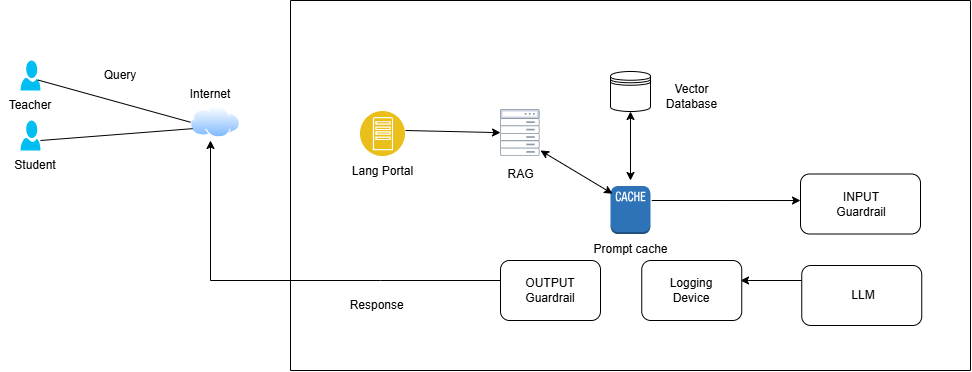

The diagram above was exported from draw.io. Its source (the exported page's mxGraphModel, read from the mxfile embedded in the PNG):
<mxGraphModel dx="1034" dy="420" grid="1" gridSize="10" guides="1" tooltips="1" connect="1" arrows="1" fold="1" page="1" pageScale="1" pageWidth="1700" pageHeight="1100" math="0" shadow="0">
  <root>
    <mxCell id="0" />
    <mxCell id="1" parent="0" />
    <mxCell id="UWTnC-oFqB8jNcSsGCVT-2" value="" style="verticalLabelPosition=bottom;html=1;verticalAlign=top;align=center;strokeColor=none;fillColor=#00BEF2;shape=mxgraph.azure.user;" vertex="1" parent="1">
      <mxGeometry x="250" y="220" width="20" height="30" as="geometry" />
    </mxCell>
    <mxCell id="UWTnC-oFqB8jNcSsGCVT-3" value="Teacher" style="text;html=1;align=center;verticalAlign=middle;whiteSpace=wrap;rounded=0;" vertex="1" parent="1">
      <mxGeometry x="230" y="250" width="60" height="30" as="geometry" />
    </mxCell>
    <mxCell id="UWTnC-oFqB8jNcSsGCVT-4" value="" style="verticalLabelPosition=bottom;html=1;verticalAlign=top;align=center;strokeColor=none;fillColor=#00BEF2;shape=mxgraph.azure.user;" vertex="1" parent="1">
      <mxGeometry x="250" y="280" width="20" height="30" as="geometry" />
    </mxCell>
    <mxCell id="UWTnC-oFqB8jNcSsGCVT-5" value="Student" style="text;html=1;align=center;verticalAlign=middle;whiteSpace=wrap;rounded=0;" vertex="1" parent="1">
      <mxGeometry x="235" y="310" width="60" height="30" as="geometry" />
    </mxCell>
    <mxCell id="UWTnC-oFqB8jNcSsGCVT-6" value="" style="image;aspect=fixed;perimeter=ellipsePerimeter;html=1;align=center;shadow=0;dashed=0;fontColor=#4277BB;labelBackgroundColor=default;fontSize=12;spacingTop=3;image=img/lib/ibm/applications/app_server.svg;" vertex="1" parent="1">
      <mxGeometry x="590" y="271" width="45" height="45" as="geometry" />
    </mxCell>
    <mxCell id="UWTnC-oFqB8jNcSsGCVT-7" value="Prompt cache" style="text;html=1;align=center;verticalAlign=middle;whiteSpace=wrap;rounded=0;" vertex="1" parent="1">
      <mxGeometry x="818.75" y="393.5" width="82.5" height="30" as="geometry" />
    </mxCell>
    <mxCell id="UWTnC-oFqB8jNcSsGCVT-11" value="" style="shape=datastore;whiteSpace=wrap;html=1;" vertex="1" parent="1">
      <mxGeometry x="840" y="231" width="40" height="40" as="geometry" />
    </mxCell>
    <mxCell id="UWTnC-oFqB8jNcSsGCVT-14" value="" style="outlineConnect=0;dashed=0;verticalLabelPosition=bottom;verticalAlign=top;align=center;html=1;shape=mxgraph.aws3.cache_node;fillColor=#2E73B8;gradientColor=none;" vertex="1" parent="1">
      <mxGeometry x="840" y="345.5" width="40" height="48" as="geometry" />
    </mxCell>
    <mxCell id="UWTnC-oFqB8jNcSsGCVT-15" value="" style="image;aspect=fixed;perimeter=ellipsePerimeter;html=1;align=center;shadow=0;dashed=0;spacingTop=3;image=img/lib/active_directory/internet_cloud.svg;" vertex="1" parent="1">
      <mxGeometry x="420" y="266" width="50" height="31.5" as="geometry" />
    </mxCell>
    <mxCell id="UWTnC-oFqB8jNcSsGCVT-17" value="" style="endArrow=none;html=1;rounded=0;entryX=0.87;entryY=0.65;entryDx=0;entryDy=0;entryPerimeter=0;exitX=0;exitY=0.5;exitDx=0;exitDy=0;" edge="1" parent="1" source="UWTnC-oFqB8jNcSsGCVT-15" target="UWTnC-oFqB8jNcSsGCVT-2">
      <mxGeometry width="50" height="50" relative="1" as="geometry">
        <mxPoint x="630" y="250" as="sourcePoint" />
        <mxPoint x="680" y="200" as="targetPoint" />
        <Array as="points" />
      </mxGeometry>
    </mxCell>
    <mxCell id="UWTnC-oFqB8jNcSsGCVT-18" value="" style="endArrow=none;html=1;rounded=0;entryX=0.87;entryY=0.65;entryDx=0;entryDy=0;entryPerimeter=0;exitX=0;exitY=0.75;exitDx=0;exitDy=0;" edge="1" parent="1" source="UWTnC-oFqB8jNcSsGCVT-15">
      <mxGeometry width="50" height="50" relative="1" as="geometry">
        <mxPoint x="420" y="170" as="sourcePoint" />
        <mxPoint x="270" y="300" as="targetPoint" />
        <Array as="points" />
      </mxGeometry>
    </mxCell>
    <mxCell id="UWTnC-oFqB8jNcSsGCVT-19" value="Internet" style="text;html=1;align=center;verticalAlign=middle;whiteSpace=wrap;rounded=0;" vertex="1" parent="1">
      <mxGeometry x="410" y="239" width="60" height="30" as="geometry" />
    </mxCell>
    <mxCell id="UWTnC-oFqB8jNcSsGCVT-28" value="Lang Portal" style="text;html=1;align=center;verticalAlign=middle;whiteSpace=wrap;rounded=0;" vertex="1" parent="1">
      <mxGeometry x="580" y="316" width="65" height="30" as="geometry" />
    </mxCell>
    <mxCell id="UWTnC-oFqB8jNcSsGCVT-29" value="" style="endArrow=classic;html=1;rounded=0;" edge="1" parent="1" source="UWTnC-oFqB8jNcSsGCVT-48">
      <mxGeometry width="50" height="50" relative="1" as="geometry">
        <mxPoint x="635" y="290" as="sourcePoint" />
        <mxPoint x="730" y="290" as="targetPoint" />
      </mxGeometry>
    </mxCell>
    <mxCell id="UWTnC-oFqB8jNcSsGCVT-30" value="" style="endArrow=classic;html=1;rounded=0;entryX=0;entryY=0.442;entryDx=0;entryDy=0;entryPerimeter=0;" edge="1" parent="1" target="UWTnC-oFqB8jNcSsGCVT-36">
      <mxGeometry width="50" height="50" relative="1" as="geometry">
        <mxPoint x="881.25" y="360" as="sourcePoint" />
        <mxPoint x="931.25" y="310" as="targetPoint" />
      </mxGeometry>
    </mxCell>
    <mxCell id="UWTnC-oFqB8jNcSsGCVT-31" value="" style="endArrow=classic;startArrow=classic;html=1;rounded=0;entryX=0.5;entryY=1;entryDx=0;entryDy=0;" edge="1" parent="1" target="UWTnC-oFqB8jNcSsGCVT-11">
      <mxGeometry width="50" height="50" relative="1" as="geometry">
        <mxPoint x="860" y="340" as="sourcePoint" />
        <mxPoint x="820" y="240" as="targetPoint" />
      </mxGeometry>
    </mxCell>
    <mxCell id="UWTnC-oFqB8jNcSsGCVT-33" value="" style="endArrow=classic;startArrow=classic;html=1;rounded=0;entryX=0;entryY=0.25;entryDx=0;entryDy=0;" edge="1" parent="1">
      <mxGeometry width="50" height="50" relative="1" as="geometry">
        <mxPoint x="770" y="310" as="sourcePoint" />
        <mxPoint x="842.0015694327806" y="353.2014349347678" as="targetPoint" />
      </mxGeometry>
    </mxCell>
    <mxCell id="UWTnC-oFqB8jNcSsGCVT-34" value="Vector Database" style="text;html=1;align=center;verticalAlign=middle;whiteSpace=wrap;rounded=0;" vertex="1" parent="1">
      <mxGeometry x="880" y="241" width="82.5" height="30" as="geometry" />
    </mxCell>
    <mxCell id="UWTnC-oFqB8jNcSsGCVT-35" value="RAG" style="text;html=1;align=center;verticalAlign=middle;whiteSpace=wrap;rounded=0;" vertex="1" parent="1">
      <mxGeometry x="708.54" y="318.5" width="82.5" height="30" as="geometry" />
    </mxCell>
    <mxCell id="UWTnC-oFqB8jNcSsGCVT-36" value="" style="rounded=1;whiteSpace=wrap;html=1;" vertex="1" parent="1">
      <mxGeometry x="1030" y="333.5" width="120" height="60" as="geometry" />
    </mxCell>
    <mxCell id="UWTnC-oFqB8jNcSsGCVT-37" value="INPUT Guardrail" style="text;html=1;align=center;verticalAlign=middle;whiteSpace=wrap;rounded=0;" vertex="1" parent="1">
      <mxGeometry x="1061.25" y="348.5" width="60" height="30" as="geometry" />
    </mxCell>
    <mxCell id="UWTnC-oFqB8jNcSsGCVT-38" value="" style="rounded=1;whiteSpace=wrap;html=1;" vertex="1" parent="1">
      <mxGeometry x="1031.25" y="425" width="120" height="60" as="geometry" />
    </mxCell>
    <mxCell id="UWTnC-oFqB8jNcSsGCVT-39" value="LLM" style="text;html=1;align=center;verticalAlign=middle;whiteSpace=wrap;rounded=0;" vertex="1" parent="1">
      <mxGeometry x="1062.5" y="440" width="60" height="30" as="geometry" />
    </mxCell>
    <mxCell id="UWTnC-oFqB8jNcSsGCVT-40" value="&lt;span style=&quot;color: rgba(0, 0, 0, 0); font-family: monospace; font-size: 0px; text-align: start; text-wrap-mode: nowrap;&quot;&gt;%3CmxGraphModel%3E%3Croot%3E%3CmxCell%20id%3D%220%22%2F%3E%3CmxCell%20id%3D%221%22%20parent%3D%220%22%2F%3E%3CmxCell%20id%3D%222%22%20value%3D%22%22%20style%3D%22rounded%3D1%3BwhiteSpace%3Dwrap%3Bhtml%3D1%3B%22%20vertex%3D%221%22%20parent%3D%221%22%3E%3CmxGeometry%20x%3D%22730%22%20y%3D%22420%22%20width%3D%22100%22%20height%3D%2260%22%20as%3D%22geometry%22%2F%3E%3C%2FmxCell%3E%3CmxCell%20id%3D%223%22%20value%3D%22OUTPUT%20Guardrail%22%20style%3D%22text%3Bhtml%3D1%3Balign%3Dcenter%3BverticalAlign%3Dmiddle%3BwhiteSpace%3Dwrap%3Brounded%3D0%3B%22%20vertex%3D%221%22%20parent%3D%221%22%3E%3CmxGeometry%20x%3D%22750%22%20y%3D%22435%22%20width%3D%2260%22%20height%3D%2230%22%20as%3D%22geometry%22%2F%3E%3C%2FmxCell%3E%3C%2Froot%3E%3C%2FmxGraphModel%3E&lt;/span&gt;" style="rounded=1;whiteSpace=wrap;html=1;" vertex="1" parent="1">
      <mxGeometry x="730" y="420" width="100" height="60" as="geometry" />
    </mxCell>
    <mxCell id="UWTnC-oFqB8jNcSsGCVT-41" value="OUTPUT Guardrail" style="text;html=1;align=center;verticalAlign=middle;whiteSpace=wrap;rounded=0;" vertex="1" parent="1">
      <mxGeometry x="750" y="435" width="60" height="30" as="geometry" />
    </mxCell>
    <mxCell id="UWTnC-oFqB8jNcSsGCVT-42" value="" style="endArrow=classic;html=1;rounded=0;exitX=0;exitY=0.25;exitDx=0;exitDy=0;" edge="1" parent="1" source="UWTnC-oFqB8jNcSsGCVT-38">
      <mxGeometry width="50" height="50" relative="1" as="geometry">
        <mxPoint x="891.25" y="370" as="sourcePoint" />
        <mxPoint x="970" y="440" as="targetPoint" />
      </mxGeometry>
    </mxCell>
    <mxCell id="UWTnC-oFqB8jNcSsGCVT-43" value="" style="endArrow=classic;html=1;rounded=0;" edge="1" parent="1">
      <mxGeometry width="50" height="50" relative="1" as="geometry">
        <mxPoint x="730" y="440" as="sourcePoint" />
        <mxPoint x="440" y="300" as="targetPoint" />
        <Array as="points">
          <mxPoint x="610" y="440" />
          <mxPoint x="440" y="440" />
        </Array>
      </mxGeometry>
    </mxCell>
    <mxCell id="UWTnC-oFqB8jNcSsGCVT-44" value="&amp;nbsp;Response" style="text;html=1;align=center;verticalAlign=middle;whiteSpace=wrap;rounded=0;" vertex="1" parent="1">
      <mxGeometry x="575" y="450" width="60" height="30" as="geometry" />
    </mxCell>
    <mxCell id="UWTnC-oFqB8jNcSsGCVT-46" value="Query" style="text;html=1;align=center;verticalAlign=middle;whiteSpace=wrap;rounded=0;" vertex="1" parent="1">
      <mxGeometry x="320" y="220" width="60" height="30" as="geometry" />
    </mxCell>
    <mxCell id="UWTnC-oFqB8jNcSsGCVT-47" value="" style="endArrow=none;html=1;rounded=0;" edge="1" parent="1">
      <mxGeometry width="50" height="50" relative="1" as="geometry">
        <mxPoint x="520" y="530" as="sourcePoint" />
        <mxPoint x="520" y="530" as="targetPoint" />
        <Array as="points">
          <mxPoint x="520" y="160" />
          <mxPoint x="1200" y="160" />
          <mxPoint x="1200" y="530" />
        </Array>
      </mxGeometry>
    </mxCell>
    <mxCell id="UWTnC-oFqB8jNcSsGCVT-50" value="" style="endArrow=classic;html=1;rounded=0;" edge="1" parent="1" target="UWTnC-oFqB8jNcSsGCVT-48">
      <mxGeometry width="50" height="50" relative="1" as="geometry">
        <mxPoint x="635" y="290" as="sourcePoint" />
        <mxPoint x="730" y="290" as="targetPoint" />
      </mxGeometry>
    </mxCell>
    <mxCell id="UWTnC-oFqB8jNcSsGCVT-48" value="" style="image;aspect=fixed;perimeter=ellipsePerimeter;html=1;align=center;fontSize=12;verticalAlign=top;fontColor=#364149;shadow=0;dashed=0;image=img/lib/cumulus/rack_bare_metal.svg;" vertex="1" parent="1">
      <mxGeometry x="730" y="269" width="39.58" height="47" as="geometry" />
    </mxCell>
    <mxCell id="UWTnC-oFqB8jNcSsGCVT-51" value="&lt;span style=&quot;color: rgba(0, 0, 0, 0); font-family: monospace; font-size: 0px; text-align: start; text-wrap-mode: nowrap;&quot;&gt;%3CmxGraphModel%3E%3Croot%3E%3CmxCell%20id%3D%220%22%2F%3E%3CmxCell%20id%3D%221%22%20parent%3D%220%22%2F%3E%3CmxCell%20id%3D%222%22%20value%3D%22%22%20style%3D%22rounded%3D1%3BwhiteSpace%3Dwrap%3Bhtml%3D1%3B%22%20vertex%3D%221%22%20parent%3D%221%22%3E%3CmxGeometry%20x%3D%22730%22%20y%3D%22420%22%20width%3D%22100%22%20height%3D%2260%22%20as%3D%22geometry%22%2F%3E%3C%2FmxCell%3E%3CmxCell%20id%3D%223%22%20value%3D%22OUTPUT%20Guardrail%22%20style%3D%22text%3Bhtml%3D1%3Balign%3Dcenter%3BverticalAlign%3Dmiddle%3BwhiteSpace%3Dwrap%3Brounded%3D0%3B%22%20vertex%3D%221%22%20parent%3D%221%22%3E%3CmxGeometry%20x%3D%22750%22%20y%3D%22435%22%20width%3D%2260%22%20height%3D%2230%22%20as%3D%22geometry%22%2F%3E%3C%2FmxCell%3E%3C%2Froot%3E%3C%2FmxGraphModel%3E&lt;/span&gt;" style="rounded=1;whiteSpace=wrap;html=1;" vertex="1" parent="1">
      <mxGeometry x="871.25" y="420" width="100" height="60" as="geometry" />
    </mxCell>
    <mxCell id="UWTnC-oFqB8jNcSsGCVT-52" value="Logging Device" style="text;html=1;align=center;verticalAlign=middle;whiteSpace=wrap;rounded=0;" vertex="1" parent="1">
      <mxGeometry x="891.25" y="435" width="60" height="30" as="geometry" />
    </mxCell>
  </root>
</mxGraphModel>